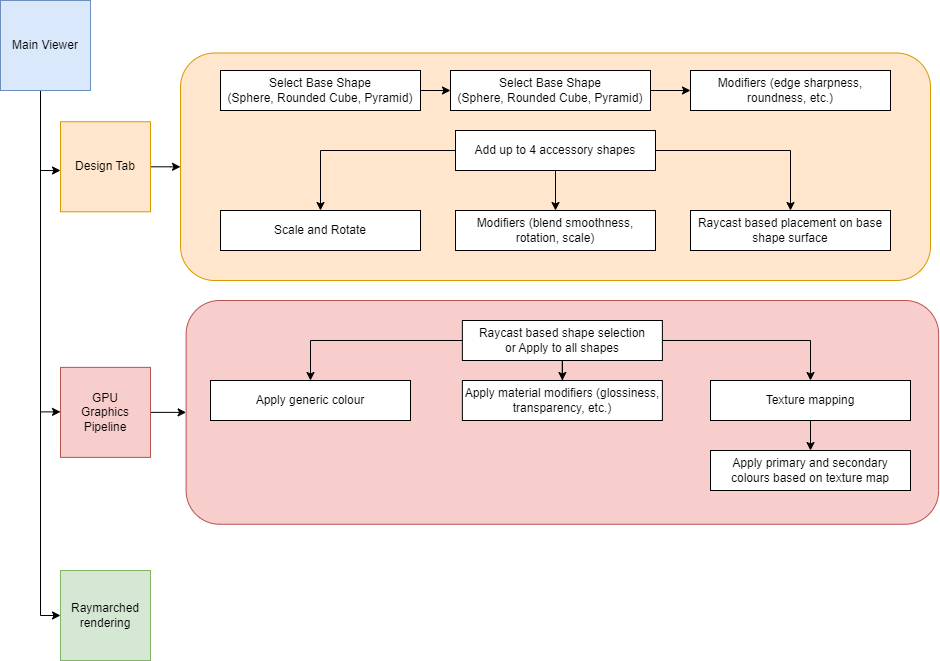

The diagram above was exported from draw.io. Its source (the exported page's mxGraphModel, read from the mxfile embedded in the PNG):
<mxGraphModel dx="1434" dy="750" grid="1" gridSize="10" guides="1" tooltips="1" connect="1" arrows="1" fold="1" page="1" pageScale="1" pageWidth="850" pageHeight="1100" math="0" shadow="0">
  <root>
    <mxCell id="0" />
    <mxCell id="1" parent="0" />
    <mxCell id="e1wr9HwUxO3RslOV_Ggh-22" value="" style="rounded=1;whiteSpace=wrap;html=1;rotation=90;fillColor=#ffe6cc;strokeColor=#d79b00;" parent="1" vertex="1">
      <mxGeometry x="481.25" y="-188.75" width="227.5" height="750" as="geometry" />
    </mxCell>
    <mxCell id="e1wr9HwUxO3RslOV_Ggh-2" style="edgeStyle=orthogonalEdgeStyle;rounded=0;orthogonalLoop=1;jettySize=auto;html=1;exitX=0.5;exitY=1;exitDx=0;exitDy=0;entryX=0;entryY=0.5;entryDx=0;entryDy=0;" parent="1" source="e1wr9HwUxO3RslOV_Ggh-1" edge="1" target="SeEkCH0frl5z5DKW3hpe-42">
      <mxGeometry relative="1" as="geometry">
        <mxPoint x="240" y="145" as="targetPoint" />
        <Array as="points">
          <mxPoint x="80" y="110" />
          <mxPoint x="80" y="635" />
        </Array>
      </mxGeometry>
    </mxCell>
    <mxCell id="e1wr9HwUxO3RslOV_Ggh-1" value="Main Viewer" style="whiteSpace=wrap;html=1;aspect=fixed;fillColor=#dae8fc;strokeColor=#6c8ebf;" parent="1" vertex="1">
      <mxGeometry x="40" y="20" width="90" height="90" as="geometry" />
    </mxCell>
    <mxCell id="SeEkCH0frl5z5DKW3hpe-10" value="" style="edgeStyle=orthogonalEdgeStyle;rounded=0;orthogonalLoop=1;jettySize=auto;html=1;" edge="1" parent="1" source="e1wr9HwUxO3RslOV_Ggh-4" target="e1wr9HwUxO3RslOV_Ggh-22">
      <mxGeometry relative="1" as="geometry" />
    </mxCell>
    <mxCell id="e1wr9HwUxO3RslOV_Ggh-4" value="Design Tab" style="whiteSpace=wrap;html=1;aspect=fixed;fillColor=#ffe6cc;strokeColor=#d79b00;" parent="1" vertex="1">
      <mxGeometry x="100" y="141.25" width="90" height="90" as="geometry" />
    </mxCell>
    <mxCell id="SeEkCH0frl5z5DKW3hpe-27" style="edgeStyle=orthogonalEdgeStyle;rounded=0;orthogonalLoop=1;jettySize=auto;html=1;exitX=1;exitY=0.5;exitDx=0;exitDy=0;entryX=0.5;entryY=1;entryDx=0;entryDy=0;" edge="1" parent="1" source="e1wr9HwUxO3RslOV_Ggh-8" target="e1wr9HwUxO3RslOV_Ggh-26">
      <mxGeometry relative="1" as="geometry" />
    </mxCell>
    <mxCell id="e1wr9HwUxO3RslOV_Ggh-8" value="GPU&lt;br&gt;Graphics Pipeline" style="whiteSpace=wrap;html=1;aspect=fixed;fillColor=#f8cecc;strokeColor=#b85450;" parent="1" vertex="1">
      <mxGeometry x="100" y="386.88" width="90" height="90" as="geometry" />
    </mxCell>
    <mxCell id="SeEkCH0frl5z5DKW3hpe-9" value="" style="edgeStyle=orthogonalEdgeStyle;rounded=0;orthogonalLoop=1;jettySize=auto;html=1;" edge="1" parent="1" source="e1wr9HwUxO3RslOV_Ggh-15" target="SeEkCH0frl5z5DKW3hpe-8">
      <mxGeometry relative="1" as="geometry" />
    </mxCell>
    <mxCell id="e1wr9HwUxO3RslOV_Ggh-15" value="Select Base Shape&lt;br&gt;(Sphere, Rounded Cube, Pyramid)" style="rounded=0;whiteSpace=wrap;html=1;" parent="1" vertex="1">
      <mxGeometry x="260" y="90" width="200" height="40" as="geometry" />
    </mxCell>
    <mxCell id="e1wr9HwUxO3RslOV_Ggh-26" value="" style="rounded=1;whiteSpace=wrap;html=1;rotation=90;fillColor=#f8cecc;strokeColor=#b85450;" parent="1" vertex="1">
      <mxGeometry x="490" y="55.63" width="223.75" height="752.5" as="geometry" />
    </mxCell>
    <mxCell id="e1wr9HwUxO3RslOV_Ggh-37" value="" style="edgeStyle=orthogonalEdgeStyle;rounded=0;orthogonalLoop=1;jettySize=auto;html=1;" parent="1" target="e1wr9HwUxO3RslOV_Ggh-36" edge="1">
      <mxGeometry relative="1" as="geometry">
        <mxPoint x="560" y="385" as="sourcePoint" />
      </mxGeometry>
    </mxCell>
    <mxCell id="e1wr9HwUxO3RslOV_Ggh-41" value="" style="edgeStyle=orthogonalEdgeStyle;rounded=0;orthogonalLoop=1;jettySize=auto;html=1;" parent="1" target="e1wr9HwUxO3RslOV_Ggh-39" edge="1">
      <mxGeometry relative="1" as="geometry">
        <mxPoint x="692.5" y="430" as="sourcePoint" />
      </mxGeometry>
    </mxCell>
    <mxCell id="e1wr9HwUxO3RslOV_Ggh-43" value="" style="edgeStyle=orthogonalEdgeStyle;rounded=0;orthogonalLoop=1;jettySize=auto;html=1;" parent="1" target="e1wr9HwUxO3RslOV_Ggh-42" edge="1">
      <mxGeometry relative="1" as="geometry">
        <mxPoint x="692.5" y="500" as="sourcePoint" />
      </mxGeometry>
    </mxCell>
    <mxCell id="SeEkCH0frl5z5DKW3hpe-7" value="" style="endArrow=classic;html=1;rounded=0;" edge="1" parent="1">
      <mxGeometry width="50" height="50" relative="1" as="geometry">
        <mxPoint x="80" y="190" as="sourcePoint" />
        <mxPoint x="100" y="190" as="targetPoint" />
      </mxGeometry>
    </mxCell>
    <mxCell id="SeEkCH0frl5z5DKW3hpe-14" value="" style="edgeStyle=orthogonalEdgeStyle;rounded=0;orthogonalLoop=1;jettySize=auto;html=1;" edge="1" parent="1" source="SeEkCH0frl5z5DKW3hpe-8" target="SeEkCH0frl5z5DKW3hpe-13">
      <mxGeometry relative="1" as="geometry" />
    </mxCell>
    <mxCell id="SeEkCH0frl5z5DKW3hpe-8" value="Select Base Shape&lt;br&gt;(Sphere, Rounded Cube, Pyramid)" style="rounded=0;whiteSpace=wrap;html=1;" vertex="1" parent="1">
      <mxGeometry x="490" y="90" width="200" height="40" as="geometry" />
    </mxCell>
    <mxCell id="SeEkCH0frl5z5DKW3hpe-13" value="Modifiers (edge sharpness, roundness, etc.)" style="rounded=0;whiteSpace=wrap;html=1;" vertex="1" parent="1">
      <mxGeometry x="730" y="90" width="200" height="40" as="geometry" />
    </mxCell>
    <mxCell id="SeEkCH0frl5z5DKW3hpe-17" value="" style="edgeStyle=orthogonalEdgeStyle;rounded=0;orthogonalLoop=1;jettySize=auto;html=1;" edge="1" parent="1" source="SeEkCH0frl5z5DKW3hpe-15" target="SeEkCH0frl5z5DKW3hpe-16">
      <mxGeometry relative="1" as="geometry" />
    </mxCell>
    <mxCell id="SeEkCH0frl5z5DKW3hpe-22" value="" style="edgeStyle=orthogonalEdgeStyle;rounded=0;orthogonalLoop=1;jettySize=auto;html=1;" edge="1" parent="1" source="SeEkCH0frl5z5DKW3hpe-15" target="SeEkCH0frl5z5DKW3hpe-21">
      <mxGeometry relative="1" as="geometry" />
    </mxCell>
    <mxCell id="SeEkCH0frl5z5DKW3hpe-25" style="edgeStyle=orthogonalEdgeStyle;rounded=0;orthogonalLoop=1;jettySize=auto;html=1;exitX=1;exitY=0.5;exitDx=0;exitDy=0;entryX=0.5;entryY=0;entryDx=0;entryDy=0;" edge="1" parent="1" source="SeEkCH0frl5z5DKW3hpe-15" target="SeEkCH0frl5z5DKW3hpe-18">
      <mxGeometry relative="1" as="geometry" />
    </mxCell>
    <mxCell id="SeEkCH0frl5z5DKW3hpe-15" value="Add up to 4 accessory shapes" style="rounded=0;whiteSpace=wrap;html=1;" vertex="1" parent="1">
      <mxGeometry x="495" y="150" width="200" height="40" as="geometry" />
    </mxCell>
    <mxCell id="SeEkCH0frl5z5DKW3hpe-16" value="Scale and Rotate" style="rounded=0;whiteSpace=wrap;html=1;" vertex="1" parent="1">
      <mxGeometry x="260" y="230" width="200" height="40" as="geometry" />
    </mxCell>
    <mxCell id="SeEkCH0frl5z5DKW3hpe-18" value="Raycast based placement on base shape surface" style="rounded=0;whiteSpace=wrap;html=1;" vertex="1" parent="1">
      <mxGeometry x="730" y="230" width="200" height="40" as="geometry" />
    </mxCell>
    <mxCell id="SeEkCH0frl5z5DKW3hpe-21" value="Modifiers (blend smoothness, rotation, scale)" style="rounded=0;whiteSpace=wrap;html=1;" vertex="1" parent="1">
      <mxGeometry x="495" y="230" width="200" height="40" as="geometry" />
    </mxCell>
    <mxCell id="SeEkCH0frl5z5DKW3hpe-36" value="" style="edgeStyle=orthogonalEdgeStyle;rounded=0;orthogonalLoop=1;jettySize=auto;html=1;" edge="1" parent="1" source="SeEkCH0frl5z5DKW3hpe-28" target="SeEkCH0frl5z5DKW3hpe-35">
      <mxGeometry relative="1" as="geometry" />
    </mxCell>
    <mxCell id="SeEkCH0frl5z5DKW3hpe-41" style="edgeStyle=orthogonalEdgeStyle;rounded=0;orthogonalLoop=1;jettySize=auto;html=1;entryX=0.5;entryY=0;entryDx=0;entryDy=0;" edge="1" parent="1" source="SeEkCH0frl5z5DKW3hpe-28" target="SeEkCH0frl5z5DKW3hpe-37">
      <mxGeometry relative="1" as="geometry" />
    </mxCell>
    <mxCell id="SeEkCH0frl5z5DKW3hpe-28" value="Raycast based shape selection&lt;br&gt;or Apply to all shapes" style="rounded=0;whiteSpace=wrap;html=1;" vertex="1" parent="1">
      <mxGeometry x="501.88" y="340" width="200" height="40" as="geometry" />
    </mxCell>
    <mxCell id="SeEkCH0frl5z5DKW3hpe-32" value="Apply generic colour" style="rounded=0;whiteSpace=wrap;html=1;" vertex="1" parent="1">
      <mxGeometry x="250" y="400" width="200" height="40" as="geometry" />
    </mxCell>
    <mxCell id="SeEkCH0frl5z5DKW3hpe-34" style="edgeStyle=orthogonalEdgeStyle;rounded=0;orthogonalLoop=1;jettySize=auto;html=1;entryX=0.5;entryY=0;entryDx=0;entryDy=0;" edge="1" parent="1" source="SeEkCH0frl5z5DKW3hpe-28" target="SeEkCH0frl5z5DKW3hpe-32">
      <mxGeometry relative="1" as="geometry" />
    </mxCell>
    <mxCell id="SeEkCH0frl5z5DKW3hpe-35" value="Apply material modifiers (glossiness, transparency, etc.)" style="rounded=0;whiteSpace=wrap;html=1;" vertex="1" parent="1">
      <mxGeometry x="501.88" y="400" width="200" height="40" as="geometry" />
    </mxCell>
    <mxCell id="SeEkCH0frl5z5DKW3hpe-40" value="" style="edgeStyle=orthogonalEdgeStyle;rounded=0;orthogonalLoop=1;jettySize=auto;html=1;" edge="1" parent="1" source="SeEkCH0frl5z5DKW3hpe-37" target="SeEkCH0frl5z5DKW3hpe-39">
      <mxGeometry relative="1" as="geometry" />
    </mxCell>
    <mxCell id="SeEkCH0frl5z5DKW3hpe-37" value="Texture mapping" style="rounded=0;whiteSpace=wrap;html=1;" vertex="1" parent="1">
      <mxGeometry x="750" y="400" width="200" height="40" as="geometry" />
    </mxCell>
    <mxCell id="SeEkCH0frl5z5DKW3hpe-39" value="Apply primary and secondary&lt;br&gt;colours based on texture map" style="rounded=0;whiteSpace=wrap;html=1;" vertex="1" parent="1">
      <mxGeometry x="750" y="470" width="200" height="40" as="geometry" />
    </mxCell>
    <mxCell id="SeEkCH0frl5z5DKW3hpe-42" value="Raymarched rendering" style="whiteSpace=wrap;html=1;aspect=fixed;fillColor=#d5e8d4;strokeColor=#82b366;" vertex="1" parent="1">
      <mxGeometry x="100" y="590" width="90" height="90" as="geometry" />
    </mxCell>
    <mxCell id="SeEkCH0frl5z5DKW3hpe-48" value="" style="endArrow=classic;html=1;rounded=0;" edge="1" parent="1">
      <mxGeometry width="50" height="50" relative="1" as="geometry">
        <mxPoint x="80" y="431.38" as="sourcePoint" />
        <mxPoint x="100" y="431.38" as="targetPoint" />
      </mxGeometry>
    </mxCell>
  </root>
</mxGraphModel>